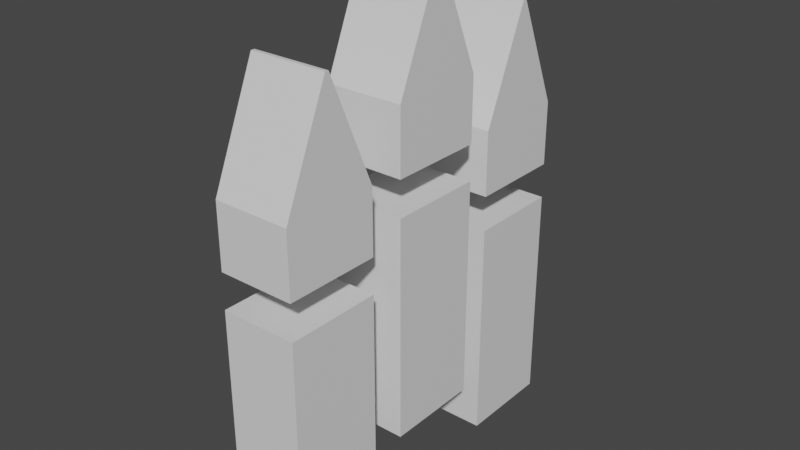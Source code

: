 # Source: PowerUp.blend  (saved by Blender 3.2.14; exported with 4.5.12 LTS)
import bpy
from mathutils import Matrix  # noqa: F401  (used for matrix-valued properties, if any)

bpy.ops.wm.read_factory_settings(use_empty=True)
scene = bpy.context.scene
scene.name = 'Scene'

# ---- collections
col_collection = bpy.data.collections.new('Collection'); scene.collection.children.link(col_collection)

# ---- materials (node trees are filled in below, after node groups)
mat_material = bpy.data.materials.new('Material')
mat_material.alpha_threshold = 0.0
mat_material.use_transparent_shadow = False
mat_material.line_color = (0.0, 0.0, 0.0, 1.0)

# ---- material node trees
mat_material.use_nodes = True; mat_material.node_tree.nodes.clear()
_N = mat_material.node_tree.nodes; _L = mat_material.node_tree.links
n0 = _N.new('ShaderNodeOutputMaterial'); n0.name = 'Material Output'; n0.location = (300, 300)
n1 = _N.new('ShaderNodeBsdfPrincipled'); n1.name = 'Principled BSDF'; n1.location = (10, 300)
n1.distribution = 'GGX'
n1.subsurface_method = 'RANDOM_WALK_SKIN'
n1.inputs[2].default_value = 0.4
n1.inputs[3].default_value = 1.45
n1.inputs[27].default_value = (0.0, 0.0, 0.0, 1.0)
n1.inputs[28].default_value = 1.0
_L.new(n1.outputs[0], n0.inputs[0])
n0.is_active_output = True

# ---- world
world_world = bpy.data.worlds.new('World'); scene.world = world_world
world_world.use_nodes = True; world_world.node_tree.nodes.clear()
_N = world_world.node_tree.nodes; _L = world_world.node_tree.links
n0 = _N.new('ShaderNodeOutputWorld'); n0.name = 'World Output'; n0.location = (300, 300)
n1 = _N.new('ShaderNodeBackground'); n1.name = 'Background'; n1.location = (10, 300)
n1.inputs[0].default_value = (0.05088, 0.05088, 0.05088, 1.0)
_L.new(n1.outputs[0], n0.inputs[0])
n0.is_active_output = True
world_world.color = (0.05088, 0.05088, 0.05088)
world_world.use_sun_shadow = False
world_world.sun_shadow_jitter_overblur = 0.0

# ---- meshes
me_cube = bpy.data.meshes.new('Cube')
me_cube.from_pydata([(0.004818, -0.9839, 1.914), (0.004818, -0.9839, -1.0), (0.004818, -2.24, 1.914), (0.004818, -2.24, -1.0), (-1.0, -0.9839, 1.914), (-1.0, -0.9839, -1.0), (-1.0, -2.24, 1.914), (-1.0, -2.24, -1.0), (0.004818, -2.24, 3.22), (-1.0, -2.24, 3.22), (0.004818, -0.9839, 3.22), (-1.0, -0.9839, 3.22), (0.004818, -1.636, 4.64), (-1.0, -1.636, 4.64), (0.004818, -1.587, 4.64), (-1.0, -1.587, 4.64), (0.09009, 0.6251, 2.728), (0.09009, 0.6251, -0.1858), (0.09009, -0.6307, 2.728), (0.09009, -0.6307, -0.1858), (-0.9147, 0.6251, 2.728), (-0.9147, 0.6251, -0.1858), (-0.9147, -0.6307, 2.728), (-0.9147, -0.6307, -0.1858), (0.09009, -0.6307, 4.034), (-0.9147, -0.6307, 4.034), (0.09009, 0.6251, 4.034), (-0.9147, 0.6251, 4.034), (0.09009, -0.02735, 5.454), (-0.9147, -0.02735, 5.454), (0.09009, 0.02175, 5.454), (-0.9147, 0.02175, 5.454), (0.04367, 2.271, 1.905), (0.04367, 2.271, -1.009), (0.04367, 1.015, 1.905), (0.04367, 1.015, -1.009), (-0.9611, 2.271, 1.905), (-0.9611, 2.271, -1.009), (-0.9611, 1.015, 1.905), (-0.9611, 1.015, -1.009), (0.04367, 1.015, 3.211), (-0.9611, 1.015, 3.211), (0.04367, 2.271, 3.211), (-0.9611, 2.271, 3.211), (0.04367, 1.618, 4.631), (-0.9611, 1.618, 4.631), (0.04367, 1.668, 4.631), (-0.9611, 1.668, 4.631), (0.004818, -2.24, 2.378), (-1.0, -2.24, 2.378), (0.004818, -0.9839, 2.378), (-1.0, -0.9839, 2.378), (0.09009, -0.6307, 3.192), (-0.9147, -0.6307, 3.192), (0.09009, 0.6251, 3.192), (-0.9147, 0.6251, 3.192), (0.04367, 1.015, 2.369), (-0.9611, 1.015, 2.369), (0.04367, 2.271, 2.369), (-0.9611, 2.271, 2.369)], [], [(43, 42, 58, 59), (3, 2, 6, 7), (7, 6, 4, 5), (5, 1, 3, 7), (1, 0, 2, 3), (5, 4, 0, 1), (8, 10, 14, 12), (19, 18, 22, 23), (27, 26, 54, 55), (2, 0, 4, 6), (14, 15, 13, 12), (11, 9, 13, 15), (9, 8, 12, 13), (10, 11, 15, 14), (23, 22, 20, 21), (21, 17, 19, 23), (17, 16, 18, 19), (21, 20, 16, 17), (24, 26, 30, 28), (18, 16, 20, 22), (30, 31, 29, 28), (27, 25, 29, 31), (25, 24, 28, 29), (26, 27, 31, 30), (35, 34, 38, 39), (11, 10, 50, 51), (39, 38, 36, 37), (37, 33, 35, 39), (33, 32, 34, 35), (37, 36, 32, 33), (40, 42, 46, 44), (34, 32, 36, 38), (46, 47, 45, 44), (43, 41, 45, 47), (41, 40, 44, 45), (42, 43, 47, 46), (48, 49, 51, 50), (52, 53, 55, 54), (56, 57, 59, 58), (8, 9, 49, 48), (24, 25, 53, 52), (40, 41, 57, 56), (10, 8, 48, 50), (26, 24, 52, 54), (42, 40, 56, 58), (9, 11, 51, 49), (25, 27, 55, 53), (41, 43, 59, 57)])
_uv = me_cube.uv_layers.new(name='UVMap')
_uv.uv.foreach_set('vector', [0.625, 0.25, 0.625, 0.5, 0.625, 0.5, 0.625, 0.25, 0.375, 0.75, 0.625, 0.75, 0.625, 1.0, 0.375, 1.0, 0.375, 0.0, 0.625, 0.0, 0.625, 0.25, 0.375, 0.25, 0.125, 0.5, 0.375, 0.5, 0.375, 0.75, 0.125, 0.75, 0.375, 0.5, 0.625, 0.5, 0.625, 0.75, 0.375, 0.75, 0.375, 0.25, 0.625, 0.25, 0.625, 0.5, 0.375, 0.5, 0.625, 0.75, 0.625, 0.5, 0.625, 0.5, 0.625, 0.75, 0.375, 0.75, 0.625, 0.75, 0.625, 1.0, 0.375, 1.0, 0.625, 0.25, 0.625, 0.5, 0.625, 0.5, 0.625, 0.25, 0.625, 0.75, 0.625, 0.5, 0.625, 0.25, 0.625, 0.0, 0.625, 0.5, 0.875, 0.5, 0.875, 0.75, 0.625, 0.75, 0.625, 0.25, 0.625, 0.0, 0.625, 0.0, 0.625, 0.25, 0.625, 1.0, 0.625, 0.75, 0.625, 0.75, 0.625, 1.0, 0.625, 0.5, 0.625, 0.25, 0.625, 0.25, 0.625, 0.5, 0.375, 0.0, 0.625, 0.0, 0.625, 0.25, 0.375, 0.25, 0.125, 0.5, 0.375, 0.5, 0.375, 0.75, 0.125, 0.75, 0.375, 0.5, 0.625, 0.5, 0.625, 0.75, 0.375, 0.75, 0.375, 0.25, 0.625, 0.25, 0.625, 0.5, 0.375, 0.5, 0.625, 0.75, 0.625, 0.5, 0.625, 0.5, 0.625, 0.75, 0.625, 0.75, 0.625, 0.5, 0.625, 0.25, 0.625, 0.0, 0.625, 0.5, 0.875, 0.5, 0.875, 0.75, 0.625, 0.75, 0.625, 0.25, 0.625, 0.0, 0.625, 0.0, 0.625, 0.25, 0.625, 1.0, 0.625, 0.75, 0.625, 0.75, 0.625, 1.0, 0.625, 0.5, 0.625, 0.25, 0.625, 0.25, 0.625, 0.5, 0.375, 0.75, 0.625, 0.75, 0.625, 1.0, 0.375, 1.0, 0.625, 0.25, 0.625, 0.5, 0.625, 0.5, 0.625, 0.25, 0.375, 0.0, 0.625, 0.0, 0.625, 0.25, 0.375, 0.25, 0.125, 0.5, 0.375, 0.5, 0.375, 0.75, 0.125, 0.75, 0.375, 0.5, 0.625, 0.5, 0.625, 0.75, 0.375, 0.75, 0.375, 0.25, 0.625, 0.25, 0.625, 0.5, 0.375, 0.5, 0.625, 0.75, 0.625, 0.5, 0.625, 0.5, 0.625, 0.75, 0.625, 0.75, 0.625, 0.5, 0.625, 0.25, 0.625, 0.0, 0.625, 0.5, 0.875, 0.5, 0.875, 0.75, 0.625, 0.75, 0.625, 0.25, 0.625, 0.0, 0.625, 0.0, 0.625, 0.25, 0.625, 1.0, 0.625, 0.75, 0.625, 0.75, 0.625, 1.0, 0.625, 0.5, 0.625, 0.25, 0.625, 0.25, 0.625, 0.5, 0.625, 0.75, 0.625, 0.0, 0.625, 0.25, 0.625, 0.5, 0.625, 0.75, 0.625, 0.0, 0.625, 0.25, 0.625, 0.5, 0.625, 0.75, 0.625, 0.0, 0.625, 0.25, 0.625, 0.5, 0.625, 0.75, 0.625, 1.0, 0.625, 1.0, 0.625, 0.75, 0.625, 0.75, 0.625, 1.0, 0.625, 1.0, 0.625, 0.75, 0.625, 0.75, 0.625, 1.0, 0.625, 1.0, 0.625, 0.75, 0.625, 0.5, 0.625, 0.75, 0.625, 0.75, 0.625, 0.5, 0.625, 0.5, 0.625, 0.75, 0.625, 0.75, 0.625, 0.5, 0.625, 0.5, 0.625, 0.75, 0.625, 0.75, 0.625, 0.5, 0.625, 0.0, 0.625, 0.25, 0.625, 0.25, 0.625, 0.0, 0.625, 0.0, 0.625, 0.25, 0.625, 0.25, 0.625, 0.0, 0.625, 0.0, 0.625, 0.25, 0.625, 0.25, 0.625, 0.0])
me_cube.materials.append(mat_material)
me_cube.use_mirror_vertex_groups = False
me_cube.update()

# ---- objects
ob_cube = bpy.data.objects.new('Cube', me_cube)

# ---- transforms, parenting, visibility, modifiers, constraints
ob_cube.location = (0.0, 0.0, 0.0)
ob_cube.lock_rotations_4d = False
ob_cube.empty_display_type = 'ARROWS'
ob_cube.lineart.crease_threshold = 0.0

# ---- collection membership
col_collection.objects.link(ob_cube)

# ---- scene / render settings (as saved in the file)
scene.frame_start = 1; scene.frame_end = 250; scene.frame_set(1)
scene.render.engine = 'BLENDER_EEVEE_NEXT'
scene.cycles.sampling_pattern = 'TABULATED_SOBOL'
scene.cycles.use_light_tree = False
scene.view_settings.view_transform = 'Filmic'
bpy.context.view_layer.update()

# ---- added for rendering (the .blend has no active camera and no usable light): camera, sun
cam_auto = bpy.data.cameras.new('AutoCamera')
cam_auto.lens = 50.0
cam_auto.sensor_width = 36.0
cam_auto.clip_end = 1000.0
ob_auto_camera = bpy.data.objects.new('AutoCamera', cam_auto)
scene.collection.objects.link(ob_auto_camera)
ob_auto_camera.location = (6.90692, -8.81861, 8.11213)
ob_auto_camera.rotation_euler = (1.09748, -7.21219e-08, 0.694738)
scene.camera = ob_auto_camera
light_auto_sun = bpy.data.lights.new('AutoSun', 'SUN')
light_auto_sun.energy = 3.0
light_auto_sun.angle = 0.0523599
ob_auto_sun = bpy.data.objects.new('AutoSun', light_auto_sun)
scene.collection.objects.link(ob_auto_sun)
ob_auto_sun.rotation_euler = (0.872665, 0.174533, 0.523599)
bpy.context.view_layer.update()
